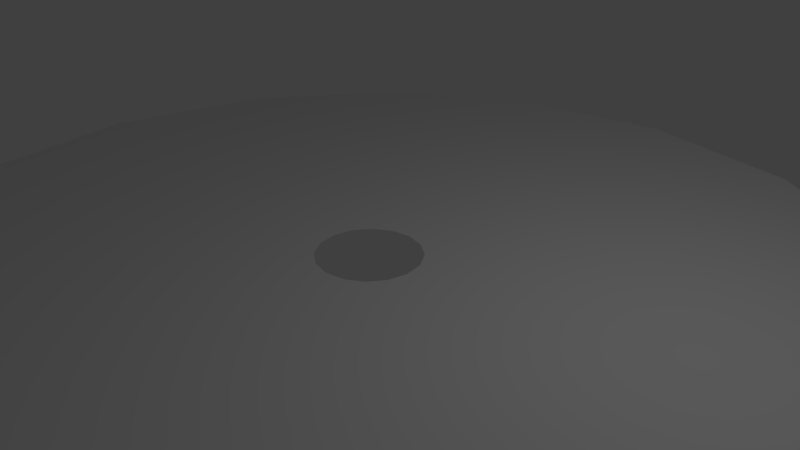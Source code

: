 # Source: ripple.blend  (saved by Blender 2.78.0; exported with 4.5.12 LTS)
import bpy
from mathutils import Matrix  # noqa: F401  (used for matrix-valued properties, if any)

bpy.ops.wm.read_factory_settings(use_empty=True)
scene = bpy.context.scene
scene.name = 'Scene'

# ---- collections
col_collection_1 = bpy.data.collections.new('Collection 1'); scene.collection.children.link(col_collection_1)

# ---- materials (node trees are filled in below, after node groups)
mat_ripple = bpy.data.materials.new('ripple')
mat_ripple.alpha_threshold = 0.0
mat_ripple.use_transparent_shadow = False
mat_ripple.roughness = 0.5
mat_ripple.line_color = (0.0, 0.0, 0.0, 1.0)

# ---- material node trees

# ---- world
world_world = bpy.data.worlds.new('World'); scene.world = world_world
world_world.color = (0.05088, 0.05088, 0.05088)
world_world.use_sun_shadow = False
world_world.sun_shadow_jitter_overblur = 0.0
world_world.cycles.sampling_method = 'MANUAL'

# ---- cameras
cam_camera = bpy.data.cameras.new('Camera')
cam_camera.clip_end = 100.0
cam_camera.lens = 35.0
cam_camera.sensor_width = 32.0
cam_camera.sensor_height = 18.0
cam_camera.ortho_scale = 7.314
cam_camera.dof.focus_distance = 0.0
cam_camera.dof.aperture_fstop = 128.0

# ---- lights
light_lamp = bpy.data.lights.new('Lamp', 'POINT')
light_lamp.transmission_factor = 0.0
light_lamp.cutoff_distance = 30.0
light_lamp.energy = 100.0
light_lamp.shadow_buffer_clip_start = 1.001
light_lamp.shadow_soft_size = 0.1
light_lamp.shadow_maximum_resolution = 0.006
light_lamp.use_absolute_resolution = True

# ---- meshes
me_cube = bpy.data.meshes.new('Cube')
me_cube.from_pydata([(-5.737e-08, 0.7154, 0.0), (-0.2738, 0.661, 0.0), (-0.5059, 0.5059, 0.0), (-0.661, 0.2738, 0.0), (-0.7154, -4.035e-08, 0.0), (-0.661, -0.2738, 0.0), (-0.5059, -0.5059, 0.0), (-0.2738, -0.661, 0.0), (-1.654e-07, -0.7154, 0.0), (0.2738, -0.661, 0.0), (0.5059, -0.5059, 0.0), (0.661, -0.2738, 0.0), (0.7154, -5.464e-10, 0.0), (0.661, 0.2738, 0.0), (0.5059, 0.5059, 0.0), (0.2738, 0.661, 0.0), (1.751e-07, 4.712, 0.0), (-1.803, 4.353, 0.0), (-3.332, 3.332, 0.0), (-4.353, 1.803, 0.0), (-4.712, -2.653e-07, 0.0), (-4.353, -1.803, 0.0), (-3.332, -3.332, 0.0), (-1.803, -4.353, 0.0), (-5.364e-07, -4.712, 0.0), (1.803, -4.353, 0.0), (3.332, -3.332, 0.0), (4.353, -1.803, 0.0), (4.712, -3.102e-09, 0.0), (4.353, 1.803, 0.0), (3.332, 3.332, 0.0), (1.803, 4.353, 0.0), (2.541e-07, 6.126, 0.0), (-2.344, 5.659, 0.0), (-4.331, 4.332, 0.0), (-5.659, 2.344, 0.0), (-6.126, -3.587e-07, 0.0), (-5.659, -2.344, 0.0), (-4.331, -4.332, 0.0), (-2.344, -5.659, 0.0), (-6.709e-07, -6.126, 0.0), (2.344, -5.659, 0.0), (4.331, -4.332, 0.0), (5.659, -2.344, 0.0), (6.126, -1.784e-08, 0.0), (5.659, 2.344, 0.0), (4.331, 4.332, 0.0), (2.344, 5.659, 0.0), (2.839e-07, 6.738, 0.0), (-2.579, 6.225, 0.0), (-4.765, 4.765, 0.0), (-6.225, 2.579, 0.0), (-6.738, -3.939e-07, 0.0), (-6.225, -2.579, 0.0), (-4.765, -4.765, 0.0), (-2.579, -6.225, 0.0), (-7.335e-07, -6.738, 0.0), (2.579, -6.225, 0.0), (4.765, -4.765, 0.0), (6.225, -2.579, 0.0), (6.738, -1.896e-08, 0.0), (6.225, 2.579, 0.0), (4.765, 4.765, 0.0), (2.579, 6.225, 0.0)], [], [(3, 2, 18, 19), (11, 10, 26, 27), (4, 3, 19, 20), (12, 11, 27, 28), (5, 4, 20, 21), (13, 12, 28, 29), (6, 5, 21, 22), (14, 13, 29, 30), (7, 6, 22, 23), (15, 14, 30, 31), (8, 7, 23, 24), (1, 0, 16, 17), (0, 15, 31, 16), (9, 8, 24, 25), (2, 1, 17, 18), (10, 9, 25, 26), (18, 17, 33, 34), (26, 25, 41, 42), (19, 18, 34, 35), (27, 26, 42, 43), (20, 19, 35, 36), (28, 27, 43, 44), (21, 20, 36, 37), (29, 28, 44, 45), (22, 21, 37, 38), (30, 29, 45, 46), (23, 22, 38, 39), (31, 30, 46, 47), (24, 23, 39, 40), (17, 16, 32, 33), (16, 31, 47, 32), (25, 24, 40, 41), (39, 38, 54, 55), (47, 46, 62, 63), (40, 39, 55, 56), (33, 32, 48, 49), (32, 47, 63, 48), (41, 40, 56, 57), (34, 33, 49, 50), (42, 41, 57, 58), (35, 34, 50, 51), (43, 42, 58, 59), (36, 35, 51, 52), (44, 43, 59, 60), (37, 36, 52, 53), (45, 44, 60, 61), (38, 37, 53, 54), (46, 45, 61, 62)])
_uv = me_cube.uv_layers.new(name='UVMap')
_uv.uv.foreach_set('vector', [0.2344, -1.047, 0.5, -1.047, 0.5, -0.04688, 0.2344, -0.04688, 0.2344, -1.047, 0.5, -1.047, 0.5, -0.04688, 0.2344, -0.04688, 0.0, -1.047, 0.2344, -1.047, 0.2344, -0.04688, 0.0, -0.04688, 0.0, -1.047, 0.2344, -1.047, 0.2344, -0.04688, 0.0, -0.04688, 0.7656, -1.047, 1.0, -1.047, 1.0, -0.04688, 0.7656, -0.04688, 0.7656, -1.047, 1.0, -1.047, 1.0, -0.04688, 0.7656, -0.04688, 0.5, -1.047, 0.7656, -1.047, 0.7656, -0.04688, 0.5, -0.04688, 0.5, -1.047, 0.7656, -1.047, 0.7656, -0.04688, 0.5, -0.04688, 0.2344, -1.047, 0.5, -1.047, 0.5, -0.04688, 0.2344, -0.04688, 0.2344, -1.047, 0.5, -1.047, 0.5, -0.04688, 0.2344, -0.04688, 0.0, -1.047, 0.2344, -1.047, 0.2344, -0.04688, 0.0, -0.04688, 0.7656, -1.047, 1.0, -1.047, 1.0, -0.04688, 0.7656, -0.04688, 0.0, -1.047, 0.2344, -1.047, 0.2344, -0.04688, 0.0, -0.04688, 0.7656, -1.047, 1.0, -1.047, 1.0, -0.04688, 0.7656, -0.04688, 0.5, -1.047, 0.7656, -1.047, 0.7656, -0.04688, 0.5, -0.04688, 0.5, -1.047, 0.7656, -1.047, 0.7656, -0.04688, 0.5, -0.04688, 0.5, -0.04688, 0.7656, -0.04688, 0.7656, 1.0, 0.5, 1.0, 0.5, -0.04688, 0.7656, -0.04688, 0.7656, 1.0, 0.5, 1.0, 0.2344, -0.04688, 0.5, -0.04688, 0.5, 1.0, 0.2344, 1.0, 0.2344, -0.04688, 0.5, -0.04688, 0.5, 1.0, 0.2344, 1.0, 0.0, -0.04688, 0.2344, -0.04688, 0.2344, 1.0, 0.0, 1.0, 0.0, -0.04688, 0.2344, -0.04688, 0.2344, 1.0, 0.0, 1.0, 0.7656, -0.04688, 1.0, -0.04688, 1.0, 1.0, 0.7656, 1.0, 0.7656, -0.04688, 1.0, -0.04688, 1.0, 1.0, 0.7656, 1.0, 0.5, -0.04688, 0.7656, -0.04688, 0.7656, 1.0, 0.5, 1.0, 0.5, -0.04688, 0.7656, -0.04688, 0.7656, 1.0, 0.5, 1.0, 0.2344, -0.04688, 0.5, -0.04688, 0.5, 1.0, 0.2344, 1.0, 0.2344, -0.04688, 0.5, -0.04688, 0.5, 1.0, 0.2344, 1.0, 0.0, -0.04688, 0.2344, -0.04688, 0.2344, 1.0, 0.0, 1.0, 0.7656, -0.04688, 1.0, -0.04688, 1.0, 1.0, 0.7656, 1.0, 0.0, -0.04688, 0.2344, -0.04688, 0.2344, 1.0, 0.0, 1.0, 0.7656, -0.04688, 1.0, -0.04688, 1.0, 1.0, 0.7656, 1.0, 0.2344, 1.0, 0.5, 1.0, 0.5, 2.125, 0.2344, 2.125, 0.2344, 1.0, 0.5, 1.0, 0.5, 2.125, 0.2344, 2.125, 0.0, 1.0, 0.2344, 1.0, 0.2344, 2.125, 0.0, 2.125, 0.7656, 1.0, 1.0, 1.0, 1.0, 2.125, 0.7656, 2.125, 0.0, 1.0, 0.2344, 1.0, 0.2344, 2.125, 0.0, 2.125, 0.7656, 1.0, 1.0, 1.0, 1.0, 2.125, 0.7656, 2.125, 0.5, 1.0, 0.7656, 1.0, 0.7656, 2.125, 0.5, 2.125, 0.5, 1.0, 0.7656, 1.0, 0.7656, 2.125, 0.5, 2.125, 0.2344, 1.0, 0.5, 1.0, 0.5, 2.125, 0.2344, 2.125, 0.2344, 1.0, 0.5, 1.0, 0.5, 2.125, 0.2344, 2.125, 0.0, 1.0, 0.2344, 1.0, 0.2344, 2.125, 0.0, 2.125, 0.0, 1.0, 0.2344, 1.0, 0.2344, 2.125, 0.0, 2.125, 0.7656, 1.0, 1.0, 1.0, 1.0, 2.125, 0.7656, 2.125, 0.7656, 1.0, 1.0, 1.0, 1.0, 2.125, 0.7656, 2.125, 0.5, 1.0, 0.7656, 1.0, 0.7656, 2.125, 0.5, 2.125, 0.5, 1.0, 0.7656, 1.0, 0.7656, 2.125, 0.5, 2.125])
_ca = me_cube.color_attributes.new('Col', 'BYTE_COLOR', 'CORNER')
_ca.data.foreach_set('color', [1.0, 1.0, 1.0, 1.0, 1.0, 1.0, 1.0, 1.0, 1.0, 1.0, 1.0, 1.0, 1.0, 1.0, 1.0, 1.0, 1.0, 1.0, 1.0, 1.0, 1.0, 1.0, 1.0, 1.0, 1.0, 1.0, 1.0, 1.0, 1.0, 1.0, 1.0, 1.0, 1.0, 1.0, 1.0, 1.0, 1.0, 1.0, 1.0, 1.0, 1.0, 1.0, 1.0, 1.0, 1.0, 1.0, 1.0, 1.0, 1.0, 1.0, 1.0, 1.0, 1.0, 1.0, 1.0, 1.0, 1.0, 1.0, 1.0, 1.0, 1.0, 1.0, 1.0, 1.0, 1.0, 1.0, 1.0, 1.0, 1.0, 1.0, 1.0, 1.0, 1.0, 1.0, 1.0, 1.0, 1.0, 1.0, 1.0, 1.0, 1.0, 1.0, 1.0, 1.0, 1.0, 1.0, 1.0, 1.0, 1.0, 1.0, 1.0, 1.0, 1.0, 1.0, 1.0, 1.0, 1.0, 1.0, 1.0, 1.0, 1.0, 1.0, 1.0, 1.0, 1.0, 1.0, 1.0, 1.0, 1.0, 1.0, 1.0, 1.0, 1.0, 1.0, 1.0, 1.0, 1.0, 1.0, 1.0, 1.0, 1.0, 1.0, 1.0, 1.0, 1.0, 1.0, 1.0, 1.0, 1.0, 1.0, 1.0, 1.0, 1.0, 1.0, 1.0, 1.0, 1.0, 1.0, 1.0, 1.0, 1.0, 1.0, 1.0, 1.0, 1.0, 1.0, 1.0, 1.0, 1.0, 1.0, 1.0, 1.0, 1.0, 1.0, 1.0, 1.0, 1.0, 1.0, 1.0, 1.0, 1.0, 1.0, 1.0, 1.0, 1.0, 1.0, 1.0, 1.0, 1.0, 1.0, 1.0, 1.0, 1.0, 1.0, 1.0, 1.0, 1.0, 1.0, 1.0, 1.0, 1.0, 1.0, 1.0, 1.0, 1.0, 1.0, 1.0, 1.0, 1.0, 1.0, 1.0, 1.0, 1.0, 1.0, 1.0, 1.0, 1.0, 1.0, 1.0, 1.0, 1.0, 1.0, 1.0, 1.0, 1.0, 1.0, 1.0, 1.0, 1.0, 1.0, 1.0, 1.0, 1.0, 1.0, 1.0, 1.0, 1.0, 1.0, 1.0, 1.0, 1.0, 1.0, 1.0, 1.0, 1.0, 1.0, 1.0, 1.0, 1.0, 1.0, 1.0, 1.0, 1.0, 1.0, 1.0, 1.0, 1.0, 1.0, 1.0, 1.0, 1.0, 1.0, 1.0, 1.0, 1.0, 1.0, 1.0, 1.0, 1.0, 1.0, 1.0, 1.0, 1.0, 1.0, 1.0, 1.0, 1.0, 1.0, 1.0, 1.0, 1.0, 1.0, 1.0, 1.0, 0.1878, 0.1878, 0.1878, 1.0, 0.1878, 0.1878, 0.1878, 1.0, 1.0, 1.0, 1.0, 1.0, 1.0, 1.0, 1.0, 1.0, 0.1878, 0.1878, 0.1878, 1.0, 0.1878, 0.1878, 0.1878, 1.0, 1.0, 1.0, 1.0, 1.0, 1.0, 1.0, 1.0, 1.0, 0.1878, 0.1878, 0.1878, 1.0, 0.1878, 0.1878, 0.1878, 1.0, 1.0, 1.0, 1.0, 1.0, 1.0, 1.0, 1.0, 1.0, 0.1878, 0.1878, 0.1878, 1.0, 0.2122, 0.2122, 0.2122, 1.0, 1.0, 1.0, 1.0, 1.0, 1.0, 1.0, 1.0, 1.0, 0.1878, 0.1878, 0.1878, 1.0, 0.1878, 0.1878, 0.1878, 1.0, 1.0, 1.0, 1.0, 1.0, 1.0, 1.0, 1.0, 1.0, 0.2122, 0.2122, 0.2122, 1.0, 0.1878, 0.1878, 0.1878, 1.0, 1.0, 1.0, 1.0, 1.0, 1.0, 1.0, 1.0, 1.0, 0.1878, 0.1878, 0.1878, 1.0, 0.1878, 0.1878, 0.1878, 1.0, 1.0, 1.0, 1.0, 1.0, 1.0, 1.0, 1.0, 1.0, 0.1878, 0.1878, 0.1878, 1.0, 0.1878, 0.1878, 0.1878, 1.0, 1.0, 1.0, 1.0, 1.0, 1.0, 1.0, 1.0, 1.0, 0.1878, 0.1878, 0.1878, 1.0, 0.1878, 0.1878, 0.1878, 1.0, 1.0, 1.0, 1.0, 1.0, 1.0, 1.0, 1.0, 1.0, 0.1878, 0.1878, 0.1878, 1.0, 0.1878, 0.1878, 0.1878, 1.0, 1.0, 1.0, 1.0, 1.0, 1.0, 1.0, 1.0, 1.0, 0.1878, 0.1878, 0.1878, 1.0, 0.1878, 0.1878, 0.1878, 1.0, 1.0, 1.0, 1.0, 1.0, 1.0, 1.0, 1.0, 1.0, 0.1878, 0.1878, 0.1878, 1.0, 0.1946, 0.1946, 0.1946, 1.0, 1.0, 1.0, 1.0, 1.0, 1.0, 1.0, 1.0, 1.0, 0.1878, 0.1878, 0.1878, 1.0, 0.1878, 0.1878, 0.1878, 1.0, 1.0, 1.0, 1.0, 1.0, 1.0, 1.0, 1.0, 1.0, 0.1878, 0.1878, 0.1878, 1.0, 0.1878, 0.1878, 0.1878, 1.0, 1.0, 1.0, 1.0, 1.0, 1.0, 1.0, 1.0, 1.0, 0.1946, 0.1946, 0.1946, 1.0, 0.1878, 0.1878, 0.1878, 1.0, 1.0, 1.0, 1.0, 1.0, 1.0, 1.0, 1.0, 1.0, 0.1878, 0.1878, 0.1878, 1.0, 0.1878, 0.1878, 0.1878, 1.0, 0.1878, 0.1878, 0.1878, 1.0, 0.1878, 0.1878, 0.1878, 1.0, 0.0, 0.0, 0.0, 1.0, 0.01229, 0.01229, 0.01229, 1.0, 0.1946, 0.1946, 0.1946, 1.0, 0.1878, 0.1878, 0.1878, 1.0, 0.0, 0.0, 0.0, 1.0, 0.0, 0.0, 0.0, 1.0, 0.1878, 0.1878, 0.1878, 1.0, 0.1878, 0.1878, 0.1878, 1.0, 0.01229, 0.01229, 0.01229, 1.0, 0.0, 0.0, 0.0, 1.0, 0.1878, 0.1878, 0.1878, 1.0, 0.1878, 0.1878, 0.1878, 1.0, 0.0, 0.0, 0.0, 1.0, 0.0, 0.0, 0.0, 1.0, 0.1878, 0.1878, 0.1878, 1.0, 0.1946, 0.1946, 0.1946, 1.0, 0.0, 0.0, 0.0, 1.0, 0.0, 0.0, 0.0, 1.0, 0.1878, 0.1878, 0.1878, 1.0, 0.1878, 0.1878, 0.1878, 1.0, 0.0, 0.0, 0.0, 1.0, 0.006995, 0.006995, 0.006995, 1.0, 0.1878, 0.1878, 0.1878, 1.0, 0.1878, 0.1878, 0.1878, 1.0, 0.0, 0.0, 0.0, 1.0, 0.0, 0.0, 0.0, 1.0, 0.1878, 0.1878, 0.1878, 1.0, 0.1878, 0.1878, 0.1878, 1.0, 0.006995, 0.006995, 0.006995, 1.0, 0.0, 0.0, 0.0, 1.0, 0.1878, 0.1878, 0.1878, 1.0, 0.1878, 0.1878, 0.1878, 1.0, 0.0, 0.0, 0.0, 1.0, 0.0, 0.0, 0.0, 1.0, 0.2122, 0.2122, 0.2122, 1.0, 0.1878, 0.1878, 0.1878, 1.0, 0.0, 0.0, 0.0, 1.0, 0.0, 0.0, 0.0, 1.0, 0.1878, 0.1878, 0.1878, 1.0, 0.1878, 0.1878, 0.1878, 1.0, 0.0, 0.0, 0.0, 1.0, 0.0, 0.0, 0.0, 1.0, 0.1878, 0.1878, 0.1878, 1.0, 0.2122, 0.2122, 0.2122, 1.0, 0.0, 0.0, 0.0, 1.0, 0.0, 0.0, 0.0, 1.0, 0.1878, 0.1878, 0.1878, 1.0, 0.1878, 0.1878, 0.1878, 1.0, 0.0, 0.0, 0.0, 1.0, 0.0, 0.0, 0.0, 1.0, 0.1878, 0.1878, 0.1878, 1.0, 0.1878, 0.1878, 0.1878, 1.0, 0.0, 0.0, 0.0, 1.0, 0.0, 0.0, 0.0, 1.0, 0.1878, 0.1878, 0.1878, 1.0, 0.1878, 0.1878, 0.1878, 1.0, 0.0, 0.0, 0.0, 1.0, 0.0, 0.0, 0.0, 1.0, 0.1878, 0.1878, 0.1878, 1.0, 0.1878, 0.1878, 0.1878, 1.0, 0.0, 0.0, 0.0, 1.0, 0.0, 0.0, 0.0, 1.0])
me_cube.materials.append(mat_ripple)
me_cube.use_remesh_preserve_volume = False
me_cube.use_remesh_preserve_attributes = False
me_cube.use_mirror_vertex_groups = False
me_cube.use_paint_bone_selection = False
me_cube.use_paint_mask = True
me_cube.update()

# ---- objects
ob_cube = bpy.data.objects.new('Cube', me_cube)
ob_lamp = bpy.data.objects.new('Lamp', light_lamp)
ob_camera = bpy.data.objects.new('Camera', cam_camera)

# ---- transforms, parenting, visibility, modifiers, constraints
ob_cube.location = (0.0, 0.0, 0.0)
ob_cube.lock_rotations_4d = False
ob_cube.empty_display_type = 'ARROWS'
ob_cube.lineart.crease_threshold = 0.0
ob_lamp.location = (4.076, 1.005, 5.904)
ob_lamp.rotation_euler = (0.6503, 0.05522, 1.866)
ob_lamp.lock_rotations_4d = False
ob_lamp.empty_display_type = 'ARROWS'
ob_lamp.color = (0.0, 0.0, 0.0, 0.0)
ob_lamp.lineart.crease_threshold = 0.0
ob_camera.location = (7.481, -6.508, 5.344)
ob_camera.rotation_euler = (1.109, 0.0, 0.8149)
ob_camera.lock_rotations_4d = False
ob_camera.empty_display_type = 'ARROWS'
ob_camera.color = (0.0, 0.0, 0.0, 0.0)
ob_camera.display_type = 'WIRE'
ob_camera.lineart.crease_threshold = 0.0

# ---- collection membership
col_collection_1.objects.link(ob_cube)
col_collection_1.objects.link(ob_lamp)
col_collection_1.objects.link(ob_camera)

# ---- scene / render settings (as saved in the file)
scene.camera = ob_camera
scene.frame_start = 1; scene.frame_end = 250; scene.frame_set(1)
scene.render.engine = 'BLENDER_EEVEE_NEXT'
scene.render.resolution_percentage = 50
scene.render.dither_intensity = 0.0
scene.cycles.use_denoising = False
scene.cycles.samples = 128
scene.cycles.sampling_pattern = 'TABULATED_SOBOL'
scene.cycles.light_sampling_threshold = 0.0
scene.cycles.use_adaptive_sampling = False
scene.cycles.use_light_tree = False
scene.cycles.blur_glossy = 0.0
scene.cycles.sample_clamp_indirect = 0.0
scene.view_settings.view_transform = 'Standard'
bpy.context.view_layer.update()
